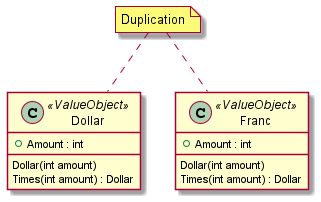

The diagram above was rendered by PlantUML. Its source (embedded in the PNG):
@startuml
class Dollar <<ValueObject>>
{
    +Amount : int
    Dollar(int amount)
    Times(int amount) : Dollar
}

class Franc <<ValueObject>>
{
    +Amount : int
    Dollar(int amount)
    Times(int amount) : Dollar
}

note "Duplication" as N
N .. Dollar
N .. Franc
@enduml